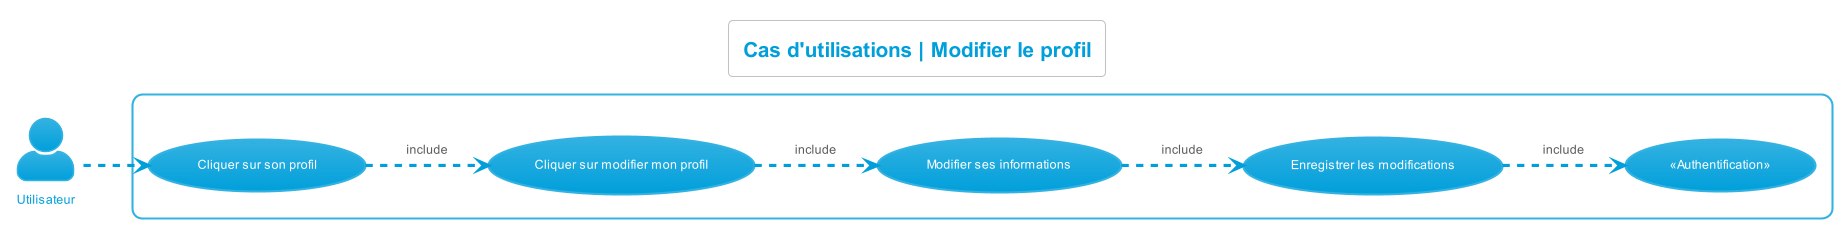

The diagram above was rendered by PlantUML. Its source (embedded in the PNG):
@startuml cas_utilisations__modifier_profil
left to right direction
skinparam actorStyle Awesome
!theme bluegray
skinparam backgroundcolor White

'Titre'
title Cas d'utilisations | Modifier le profil

'Acteur'
actor "Utilisateur" as Utilisateur

'Rectangle'
rectangle {
    'Authentification'
    "«Authentification»" as (Authentification)

    'Utilisateur'
    "Cliquer sur son profil" as (CliquerProfil)
    "Cliquer sur modifier mon profil" as (ModifierProfil)
    "Modifier ses informations" as (ModifierInformations)
    "Enregistrer les modifications" as (EnregistrerModifications)

    'Déroulement'
    :Utilisateur: -.> (CliquerProfil)
    (CliquerProfil) -.> (ModifierProfil) : include
    (ModifierProfil) -.> (ModifierInformations) : include
    (ModifierInformations) -.> (EnregistrerModifications) : include
    (EnregistrerModifications) -.> (Authentification) : include
}
@enduml